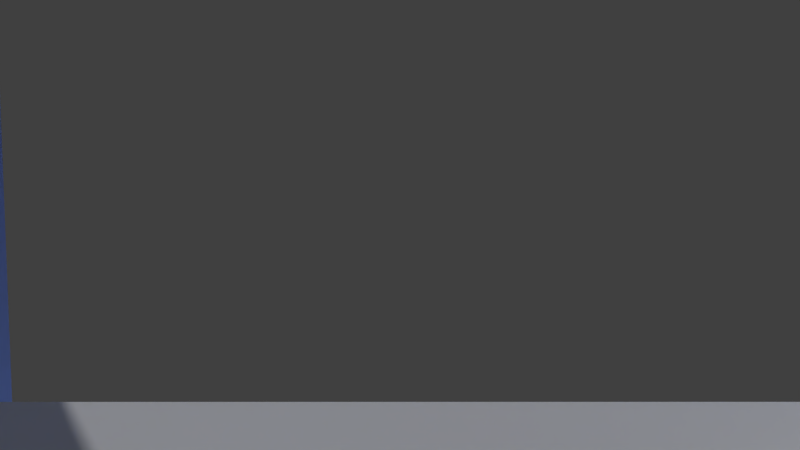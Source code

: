 # Source: testship2.blend  (saved by Blender 2.70.0; exported with 4.5.12 LTS)
import bpy
from mathutils import Matrix  # noqa: F401  (used for matrix-valued properties, if any)

bpy.ops.wm.read_factory_settings(use_empty=True)
scene = bpy.context.scene
scene.name = 'Scene'

# ---- collections
col_collection_1 = bpy.data.collections.new('Collection 1'); scene.collection.children.link(col_collection_1)

# ---- materials (node trees are filled in below, after node groups)
mat_sometimes_red = bpy.data.materials.new('sometimes red')
mat_sometimes_red.alpha_threshold = 0.0
mat_sometimes_red.use_transparent_shadow = False
mat_sometimes_red.diffuse_color = (0.4869, 0.0247, 0.006097, 1.0)
mat_sometimes_red.roughness = 0.5
mat_sometimes_red.line_color = (0.0, 0.0, 0.0, 1.0)
mat_outstanding_yellow = bpy.data.materials.new('outstanding Yellow')
mat_outstanding_yellow.alpha_threshold = 0.0
mat_outstanding_yellow.use_transparent_shadow = False
mat_outstanding_yellow.diffuse_color = (0.7106, 0.6259, 0.03947, 1.0)
mat_outstanding_yellow.roughness = 0.5
mat_outstanding_yellow.line_color = (0.0, 0.0, 0.0, 1.0)
mat_barblue = bpy.data.materials.new('barblue')
mat_barblue.alpha_threshold = 0.0
mat_barblue.use_transparent_shadow = False
mat_barblue.diffuse_color = (0.2869, 0.4008, 0.8, 1.0)
mat_barblue.roughness = 0.5
mat_barblue.line_color = (0.0, 0.0, 0.0, 1.0)
mat_orangec = bpy.data.materials.new('orangeC')
mat_orangec.alpha_threshold = 0.0
mat_orangec.use_transparent_shadow = False
mat_orangec.diffuse_color = (0.8, 0.2868, 0.1011, 1.0)
mat_orangec.roughness = 0.5
mat_orangec.line_color = (0.0, 0.0, 0.0, 1.0)
mat_material_003 = bpy.data.materials.new('Material.003')
mat_material_003.alpha_threshold = 0.0
mat_material_003.use_transparent_shadow = False
mat_material_003.diffuse_color = (0.8, 0.7351, 0.4829, 1.0)
mat_material_003.roughness = 0.5
mat_material_003.line_color = (0.0, 0.0, 0.0, 0.3719)
mat_seat_brown = bpy.data.materials.new('seat brown')
mat_seat_brown.alpha_threshold = 0.0
mat_seat_brown.use_transparent_shadow = False
mat_seat_brown.diffuse_color = (0.1845, 0.08039, 0.03745, 1.0)
mat_seat_brown.roughness = 0.5
mat_seat_brown.line_color = (0.0, 0.0, 0.0, 1.0)

# ---- material node trees

# ---- world
world_world = bpy.data.worlds.new('World'); scene.world = world_world
world_world.color = (0.05088, 0.05088, 0.05088)
world_world.use_sun_shadow = False
world_world.sun_shadow_jitter_overblur = 0.0
world_world.cycles.sampling_method = 'MANUAL'
world_world.cycles.sample_map_resolution = 256

# ---- cameras
cam_camera = bpy.data.cameras.new('Camera')
cam_camera.clip_end = 100.0
cam_camera.lens = 35.0
cam_camera.sensor_width = 32.0
cam_camera.sensor_height = 18.0
cam_camera.dof.focus_distance = 0.0
cam_camera.dof.aperture_fstop = 128.0

# ---- meshes
me_cube_045 = bpy.data.meshes.new('Cube.045')
me_cube_045.from_pydata([(0.88, -1.5, 0.1), (0.88, 1.5, 0.1), (-0.87, -1.5, 0.1), (-0.87, 1.5, 0.1), (0.88, -1.5, -0.1), (0.88, 1.5, -0.1), (-0.87, -1.5, -0.1), (-0.87, 1.5, -0.1), (0.88, 2.553e-07, 0.1), (-0.87, -3.149e-07, 0.1), (0.88, 3.181e-07, -0.1), (-0.87, -2.521e-07, -0.1)], [], [(9, 3, 7, 11), (11, 7, 5, 10), (3, 1, 5, 7), (0, 2, 6, 4), (8, 0, 4, 10), (2, 9, 11, 6), (6, 11, 10, 4), (1, 8, 10, 5), (8, 9, 2, 0), (3, 9, 8, 1)])
me_cube_045.materials.append(mat_sometimes_red)
me_cube_045.use_remesh_preserve_volume = False
me_cube_045.use_remesh_preserve_attributes = False
me_cube_045.use_mirror_vertex_groups = False
me_cube_045.update()
me_cube_043 = bpy.data.meshes.new('Cube.043')
me_cube_043.from_pydata([(-1.75, -1.75, -0.25), (-1.75, 1.75, -0.25), (1.75, 1.75, -0.25), (1.75, -1.75, -0.25), (-1.75, -1.75, 0.25), (-1.75, 1.75, 0.25), (1.75, 1.75, 0.25), (1.75, -1.75, 0.25), (-1.75, -1.5, 0.25), (-1.75, -1.5, -0.25), (1.75, -1.5, 0.25), (1.75, -1.5, -0.25), (-1.75, 1.5, 0.25), (1.75, 1.5, -0.25), (-1.75, 1.5, -0.25), (1.75, 1.5, 0.25), (0.25, 1.75, 0.25), (0.25, 1.75, -0.25), (0.25, -1.75, 0.25), (0.25, -1.75, -0.25), (0.25, -1.5, -0.25), (0.25, -1.5, 0.25), (0.25, 1.5, -0.25), (0.25, 1.5, 0.25), (-1.5, 1.75, -0.25), (-1.5, -1.75, 0.25), (-1.5, -1.5, 0.25), (-1.5, 1.5, 0.25), (-1.5, 1.75, 0.25), (-1.5, -1.75, -0.25), (-1.5, -1.5, -0.25), (-1.5, 1.5, -0.25), (0.5, 1.75, 0.25), (0.5, -1.75, -0.25), (0.5, -1.5, -0.25), (0.5, 1.5, -0.25), (0.5, 1.75, -0.25), (0.5, -1.75, 0.25), (0.5, -1.5, 0.25), (0.5, 1.5, 0.25), (1.5, 1.75, 0.25), (1.5, -1.75, -0.25), (1.5, -1.5, -0.25), (1.5, 1.5, -0.25), (1.5, 1.75, -0.25), (1.5, -1.75, 0.25), (1.5, -1.5, 0.25), (1.5, 1.5, 0.25), (-1.75, -5.96e-07, 0.25), (1.75, 5.96e-07, -0.25), (-1.75, -4.768e-07, -0.25), (1.75, 4.768e-07, 0.25), (0.25, 1.192e-07, -0.25), (0.25, 1.192e-07, 0.25), (-1.5, -5.96e-07, 0.25), (-1.5, -3.576e-07, -0.25), (0.5, 2.384e-07, -0.25), (0.5, 1.192e-07, 0.25), (1.5, 5.96e-07, -0.25), (1.5, 3.576e-07, 0.25)], [], [(12, 5, 1, 14), (40, 6, 2, 44), (10, 7, 3, 11), (25, 4, 0, 29), (43, 44, 2, 13), (27, 28, 5, 12), (4, 8, 9, 0), (51, 10, 11, 49), (41, 42, 11, 3), (25, 26, 8, 4), (48, 12, 14, 50), (58, 43, 13, 49), (54, 27, 12, 48), (6, 15, 13, 2), (28, 16, 17, 24), (37, 18, 19, 33), (31, 24, 17, 22), (39, 32, 16, 23), (29, 30, 20, 19), (37, 38, 21, 18), (57, 39, 23, 53), (18, 25, 29, 19), (23, 16, 28, 27), (18, 21, 26, 25), (55, 54, 26, 30), (5, 28, 24, 1), (14, 1, 24, 31), (0, 9, 30, 29), (50, 14, 31, 55), (16, 32, 36, 17), (22, 17, 36, 35), (19, 20, 34, 33), (52, 22, 35, 56), (45, 37, 33, 41), (47, 40, 32, 39), (45, 46, 38, 37), (59, 47, 39, 57), (32, 40, 44, 36), (35, 36, 44, 43), (33, 34, 42, 41), (56, 35, 43, 58), (7, 45, 41, 3), (15, 6, 40, 47), (7, 10, 46, 45), (51, 15, 47, 59), (15, 51, 49, 13), (8, 48, 50, 9), (42, 58, 49, 11), (26, 54, 48, 8), (38, 57, 53, 21), (54, 55, 31, 27), (9, 50, 55, 30), (20, 52, 56, 34), (46, 59, 57, 38), (34, 56, 58, 42), (10, 51, 59, 46), (30, 26, 21, 20), (53, 52, 20, 21), (52, 53, 23, 22), (27, 31, 22, 23)])
me_cube_043.materials.append(mat_outstanding_yellow)
me_cube_043.use_remesh_preserve_volume = False
me_cube_043.use_remesh_preserve_attributes = False
me_cube_043.use_mirror_vertex_groups = False
me_cube_043.update()
me_cube_042 = bpy.data.meshes.new('Cube.042')
me_cube_042.from_pydata([(-0.25, -1.25, -0.5), (-0.25, 1.25, -0.5), (0.25, 1.25, -0.5), (0.25, -1.25, -0.5), (-0.25, -1.25, 0.5), (-0.25, 1.25, 0.5), (0.25, 1.25, 0.5), (0.25, -1.25, 0.5), (-0.25, -1.0, 0.5), (-0.25, -1.0, -0.5), (0.25, -1.0, 0.5), (0.25, -1.0, -0.5), (-0.25, 1.0, 0.5), (0.25, 1.0, -0.5), (-0.25, 1.0, -0.5), (0.25, 1.0, 0.5), (-0.2, 1.5, -0.4), (0.2, 1.5, -0.4), (-0.2, 1.5, 0.4), (0.2, 1.5, 0.4), (0.0, 1.25, 0.5), (0.0, 1.25, -0.5), (0.0, -1.25, 0.5), (0.0, -1.25, -0.5), (0.0, -1.0, -0.5), (0.0, -1.0, 0.5), (0.0, 1.0, -0.5), (0.0, 1.0, 0.5), (0.0, 1.5, 0.4), (0.0, 1.5, -0.4)], [], [(12, 5, 1, 14), (21, 1, 16, 29), (10, 7, 3, 11), (22, 4, 0, 23), (26, 21, 2, 13), (27, 20, 5, 12), (4, 8, 9, 0), (15, 10, 11, 13), (23, 24, 11, 3), (22, 25, 8, 4), (8, 12, 14, 9), (24, 26, 13, 11), (25, 27, 12, 8), (6, 15, 13, 2), (28, 19, 17, 29), (6, 2, 17, 19), (20, 6, 19, 28), (1, 5, 18, 16), (2, 21, 29, 17), (7, 22, 23, 3), (14, 1, 21, 26), (15, 6, 20, 27), (0, 9, 24, 23), (7, 10, 25, 22), (9, 14, 26, 24), (10, 15, 27, 25), (18, 28, 29, 16), (5, 20, 28, 18)])
me_cube_042.use_remesh_preserve_volume = False
me_cube_042.use_remesh_preserve_attributes = False
me_cube_042.use_mirror_vertex_groups = False
me_cube_042.update()
me_cube_041 = bpy.data.meshes.new('Cube.041')
me_cube_041.from_pydata([(-0.25, -1.25, -0.5), (-0.25, 1.25, -0.5), (0.25, 1.25, -0.5), (0.25, -1.25, -0.5), (-0.25, -1.25, 0.5), (-0.25, 1.25, 0.5), (0.25, 1.25, 0.5), (0.25, -1.25, 0.5), (-0.25, -1.0, 0.5), (-0.25, -1.0, -0.5), (0.25, -1.0, 0.5), (0.25, -1.0, -0.5), (-0.25, 1.0, 0.5), (0.25, 1.0, -0.5), (-0.25, 1.0, -0.5), (0.25, 1.0, 0.5), (-0.2, 1.5, -0.4), (0.2, 1.5, -0.4), (-0.2, 1.5, 0.4), (0.2, 1.5, 0.4), (0.0, 1.25, 0.5), (0.0, 1.25, -0.5), (0.0, -1.25, 0.5), (0.0, -1.25, -0.5), (0.0, -1.0, -0.5), (0.0, -1.0, 0.5), (0.0, 1.0, -0.5), (0.0, 1.0, 0.5), (0.0, 1.5, 0.4), (0.0, 1.5, -0.4)], [], [(12, 5, 1, 14), (21, 1, 16, 29), (10, 7, 3, 11), (22, 4, 0, 23), (26, 21, 2, 13), (27, 20, 5, 12), (4, 8, 9, 0), (15, 10, 11, 13), (23, 24, 11, 3), (22, 25, 8, 4), (8, 12, 14, 9), (24, 26, 13, 11), (25, 27, 12, 8), (6, 15, 13, 2), (28, 19, 17, 29), (6, 2, 17, 19), (20, 6, 19, 28), (1, 5, 18, 16), (2, 21, 29, 17), (7, 22, 23, 3), (14, 1, 21, 26), (15, 6, 20, 27), (0, 9, 24, 23), (7, 10, 25, 22), (9, 14, 26, 24), (10, 15, 27, 25), (18, 28, 29, 16), (5, 20, 28, 18)])
me_cube_041.use_remesh_preserve_volume = False
me_cube_041.use_remesh_preserve_attributes = False
me_cube_041.use_mirror_vertex_groups = False
me_cube_041.update()
me_cube_005 = bpy.data.meshes.new('Cube.005')
me_cube_005.from_pydata([(-1.75, -1.75, -0.25), (-1.75, 1.75, -0.25), (1.75, 1.75, -0.25), (1.75, -1.75, -0.25), (-1.75, -1.75, 0.25), (-1.75, 1.75, 0.25), (1.75, 1.75, 0.25), (1.75, -1.75, 0.25), (-1.75, -1.75, 1.49e-08), (-1.75, -1.25, 0.25), (-1.75, 1.75, 7.451e-08), (-1.75, -1.25, -0.25), (1.25, 1.75, 0.25), (1.75, 1.75, -1.49e-07), (1.25, 1.75, -0.25), (1.75, -1.25, 0.25), (1.75, -1.75, -6.184e-07), (1.75, -1.25, -0.25), (1.25, -1.75, 0.25), (1.25, -1.75, -0.25), (-1.75, -1.25, -1.232e-07), (1.25, 1.75, 4.47e-08), (1.75, -1.25, -5.513e-07), (1.25, -1.75, -5.215e-07), (1.25, -1.25, -0.25), (1.25, -1.25, 0.25), (-1.75, -1.75, 0.2), (-1.75, 1.5, 0.25), (-1.75, 1.75, -0.2), (-1.75, -1.5, -0.25), (1.5, 1.75, 0.25), (1.75, 1.75, -0.2), (-1.5, 1.75, -0.25), (1.75, -1.5, 0.25), (1.75, -1.75, -0.2), (1.75, 1.5, -0.25), (-1.5, -1.75, 0.25), (1.5, -1.75, -0.25), (-1.75, -1.75, -0.2), (-1.75, -1.5, 0.25), (-1.75, 1.75, 0.2), (-1.75, 1.5, -0.25), (-1.5, 1.75, 0.25), (1.75, 1.75, 0.2), (1.5, 1.75, -0.25), (1.75, 1.5, 0.25), (1.75, -1.75, 0.2), (1.75, -1.5, -0.25), (1.5, -1.75, 0.25), (-1.5, -1.75, -0.25), (-1.75, -1.25, -0.2), (-1.75, -1.25, 0.2), (-1.75, -1.5, 1.392e-07), (-1.75, 1.5, 5.423e-07), (1.25, 1.75, -0.2), (1.25, 1.75, 0.2), (-1.5, 1.75, 5.811e-07), (1.5, 1.75, -1.006e-07), (1.75, -1.25, -0.2), (1.75, -1.25, 0.2), (1.75, 1.5, -1.825e-07), (1.75, -1.5, -5.849e-07), (1.25, -1.75, -0.2), (1.25, -1.75, 0.2), (1.5, -1.75, -5.7e-07), (-1.5, -1.75, 1.49e-08), (1.5, -1.25, -0.25), (-1.5, -1.25, -0.25), (1.25, -1.5, -0.25), (1.25, 1.5, -0.25), (-1.5, -1.25, 0.25), (1.5, -1.25, 0.25), (1.25, -1.5, 0.25), (1.25, 1.5, 0.25), (-1.75, 1.5, -0.2), (1.5, 1.75, -0.2), (1.75, -1.5, -0.2), (-1.5, -1.75, -0.2), (1.5, 1.5, -0.25), (-1.5, 1.5, 0.25), (-1.75, -1.5, -0.2), (-1.75, -1.5, 0.2), (-1.75, 1.5, 0.2), (-1.5, 1.75, -0.2), (-1.5, 1.75, 0.2), (1.5, 1.75, 0.2), (1.75, 1.5, -0.2), (1.75, 1.5, 0.2), (1.75, -1.5, 0.2), (1.5, -1.75, -0.2), (1.5, -1.75, 0.2), (-1.5, -1.75, 0.2), (1.5, -1.5, -0.25), (-1.5, -1.5, -0.25), (-1.5, 1.5, -0.25), (-1.5, -1.5, 0.25), (1.5, -1.5, 0.25), (1.5, 1.5, 0.25), (-1.75, 1.25, 5.087e-07), (1.25, 1.25, -0.25), (1.25, 1.25, 0.25), (-1.75, 1.25, 0.25), (1.75, 1.25, -0.25), (-1.75, 1.25, -0.25), (1.75, 1.25, 0.25), (1.75, 1.25, -2.161e-07), (-1.75, 1.25, -0.2), (1.5, 1.25, -0.25), (-1.5, 1.25, 0.25), (-1.75, 1.25, 0.2), (1.75, 1.25, -0.2), (1.75, 1.25, 0.2), (-1.5, 1.25, -0.25), (1.5, 1.25, 0.25), (-1.25, -1.75, -3.353e-08), (-1.25, 1.75, -0.25), (-1.25, -1.75, 0.25), (-1.25, 1.75, 0.25), (-1.25, -1.75, -0.25), (-1.25, 1.75, 5.327e-07), (-1.25, -1.25, -0.25), (-1.25, -1.25, 0.25), (-1.25, -1.75, -0.2), (-1.25, 1.5, 0.25), (-1.25, 1.75, -0.2), (-1.25, 1.75, 0.2), (-1.25, -1.75, 0.2), (-1.25, -1.5, -0.25), (-1.25, 1.5, -0.25), (-1.25, -1.5, 0.25), (-1.25, 1.25, 0.25), (-1.25, 1.25, -0.25), (1.25, -1.25, -4.47e-07), (-1.5, -1.25, 1.043e-07), (1.5, -1.25, -4.917e-07), (1.25, -1.5, -4.619e-07), (1.25, 1.5, -1.49e-08), (-1.5, 1.5, 4.917e-07), (-1.5, -1.5, 7.451e-08), (1.5, -1.5, -5.066e-07), (1.5, 1.5, -1.043e-07), (1.25, 1.25, -7.451e-08), (-1.5, 1.25, 4.619e-07), (1.5, 1.25, -1.341e-07), (-1.25, -1.25, 4.47e-08), (-1.25, 1.5, 4.321e-07), (-1.25, -1.5, 1.49e-08), (-1.25, 1.25, 4.023e-07)], [], [(74, 28, 1, 41), (75, 31, 2, 44), (76, 34, 3, 47), (77, 38, 0, 49), (78, 44, 2, 35), (79, 42, 5, 27), (80, 50, 11, 29), (81, 51, 20, 52), (82, 40, 10, 53), (124, 54, 14, 115), (125, 55, 21, 119), (85, 43, 13, 57), (110, 58, 17, 102), (111, 59, 22, 105), (88, 46, 16, 61), (89, 62, 19, 37), (90, 63, 23, 64), (91, 26, 8, 65), (92, 66, 17, 47), (127, 120, 24, 68), (128, 115, 14, 69), (95, 70, 9, 39), (71, 113, 143, 134), (97, 30, 12, 73), (106, 74, 41, 103), (98, 53, 74, 106), (53, 10, 28, 74), (54, 75, 44, 14), (21, 57, 75, 54), (57, 13, 31, 75), (58, 76, 47, 17), (22, 61, 76, 58), (61, 16, 34, 76), (122, 77, 49, 118), (114, 65, 77, 122), (65, 8, 38, 77), (107, 78, 35, 102), (99, 69, 78, 107), (69, 14, 44, 78), (108, 79, 27, 101), (100, 25, 132, 141), (123, 117, 42, 79), (38, 80, 29, 0), (8, 52, 80, 38), (52, 20, 50, 80), (26, 81, 52, 8), (4, 39, 81, 26), (39, 9, 51, 81), (109, 82, 53, 98), (101, 27, 82, 109), (27, 5, 40, 82), (28, 83, 32, 1), (10, 56, 83, 28), (119, 21, 54, 124), (40, 84, 56, 10), (5, 42, 84, 40), (117, 12, 55, 125), (55, 85, 57, 21), (12, 30, 85, 55), (30, 6, 43, 85), (31, 86, 35, 2), (13, 60, 86, 31), (105, 22, 58, 110), (43, 87, 60, 13), (6, 45, 87, 43), (104, 15, 59, 111), (59, 88, 61, 22), (15, 33, 88, 59), (33, 7, 46, 88), (34, 89, 37, 3), (16, 64, 89, 34), (64, 23, 62, 89), (46, 90, 64, 16), (7, 48, 90, 46), (48, 18, 63, 90), (126, 91, 65, 114), (116, 36, 91, 126), (36, 4, 26, 91), (37, 92, 47, 3), (19, 68, 92, 37), (68, 24, 66, 92), (118, 127, 68, 19), (0, 29, 93, 49), (29, 11, 67, 93), (131, 128, 69, 99), (103, 41, 94, 112), (41, 1, 32, 94), (36, 95, 39, 4), (116, 129, 95, 36), (121, 130, 147, 144), (48, 96, 72, 18), (7, 33, 96, 48), (33, 15, 71, 96), (129, 72, 135, 146), (104, 45, 97, 113), (45, 6, 30, 97), (86, 110, 102, 35), (87, 111, 105, 60), (50, 106, 103, 11), (20, 98, 106, 50), (66, 107, 102, 17), (24, 99, 107, 66), (70, 108, 101, 9), (70, 95, 138, 133), (51, 109, 98, 20), (9, 101, 109, 51), (60, 105, 110, 86), (45, 104, 111, 87), (120, 131, 99, 24), (11, 103, 112, 67), (73, 123, 145, 136), (15, 104, 113, 71), (83, 124, 115, 32), (84, 125, 119, 56), (93, 67, 120, 127), (94, 32, 115, 128), (62, 122, 118, 19), (23, 114, 122, 62), (130, 100, 141, 147), (73, 12, 117, 123), (56, 119, 124, 83), (42, 117, 125, 84), (63, 126, 114, 23), (18, 116, 126, 63), (49, 93, 127, 118), (112, 94, 128, 131), (18, 72, 129, 116), (113, 97, 140, 143), (25, 100, 130, 121), (67, 112, 131, 120), (139, 134, 132, 135), (147, 145, 137, 142), (146, 144, 133, 138), (143, 140, 136, 141), (144, 147, 142, 133), (134, 143, 141, 132), (141, 136, 145, 147), (135, 132, 144, 146), (97, 73, 136, 140), (108, 70, 133, 142), (72, 96, 139, 135), (95, 129, 146, 138), (25, 121, 144, 132), (79, 108, 142, 137), (123, 79, 137, 145), (96, 71, 134, 139)])
me_cube_005.use_remesh_preserve_volume = False
me_cube_005.use_remesh_preserve_attributes = False
me_cube_005.use_mirror_vertex_groups = False
me_cube_005.update()
me_cube_002 = bpy.data.meshes.new('Cube.002')
me_cube_002.from_pydata([(-1.75, -1.75, -0.25), (-1.75, 1.75, -0.25), (1.75, 1.75, -0.25), (1.75, -1.75, -0.25), (-1.75, -1.75, 0.25), (-1.75, 1.75, 0.25), (1.75, 1.75, 0.25), (1.75, -1.75, 0.25)], [], [(4, 5, 1, 0), (5, 6, 2, 1), (6, 7, 3, 2), (7, 4, 0, 3), (0, 1, 2, 3), (7, 6, 5, 4)])
me_cube_002.materials.append(mat_outstanding_yellow)
me_cube_002.use_remesh_preserve_volume = False
me_cube_002.use_remesh_preserve_attributes = False
me_cube_002.use_mirror_vertex_groups = False
me_cube_002.update()
me_cube_001 = bpy.data.meshes.new('Cube.001')
me_cube_001.from_pydata([(-1.75, -1.75, -0.25), (-1.75, 1.75, -0.25), (1.75, 1.75, -0.25), (1.75, -1.75, -0.25), (-1.75, -1.75, 0.25), (-1.75, 1.75, 0.25), (1.75, 1.75, 0.25), (1.75, -1.75, 0.25)], [], [(4, 5, 1, 0), (5, 6, 2, 1), (6, 7, 3, 2), (7, 4, 0, 3), (0, 1, 2, 3), (7, 6, 5, 4)])
me_cube_001.materials.append(mat_outstanding_yellow)
me_cube_001.use_remesh_preserve_volume = False
me_cube_001.use_remesh_preserve_attributes = False
me_cube_001.use_mirror_vertex_groups = False
me_cube_001.update()
me_cube_000 = bpy.data.meshes.new('Cube.000')
me_cube_000.from_pydata([(-1.75, -1.75, -0.25), (-1.75, 1.75, -0.25), (1.75, 1.75, -0.25), (1.75, -1.75, -0.25), (-1.75, -1.75, 0.25), (-1.75, 1.75, 0.25), (1.75, 1.75, 0.25), (1.75, -1.75, 0.25)], [], [(4, 5, 1, 0), (5, 6, 2, 1), (6, 7, 3, 2), (7, 4, 0, 3), (0, 1, 2, 3), (7, 6, 5, 4)])
me_cube_000.use_remesh_preserve_volume = False
me_cube_000.use_remesh_preserve_attributes = False
me_cube_000.use_mirror_vertex_groups = False
me_cube_000.update()
me_cube_025 = bpy.data.meshes.new('Cube.025')
me_cube_025.from_pydata([(-0.5, -0.25, -0.5), (-0.5, 0.25, -0.5), (0.5, 0.25, -0.5), (0.5, -0.25, -0.5), (-0.5, -0.25, 0.5), (-0.5, 0.25, 0.5), (0.5, 0.25, 0.2), (0.5, -0.25, 0.5), (-0.5, -0.25, 0.0), (-0.5, 0.0, 0.5), (-0.5, 0.25, -0.15), (-0.5, 0.0, -0.5), (0.0, 0.25, 0.2), (0.5, 0.25, -0.15), (0.0, 0.25, -0.5), (0.5, 0.0, 0.35), (0.5, -0.25, 0.0), (0.5, 0.0, -0.5), (0.0, -0.25, 0.5), (0.0, -0.25, -0.5), (-0.5, 0.0, -0.075), (0.0, 0.25, -0.15), (0.5, 0.0, -0.075), (0.0, -0.25, 0.0), (0.0, 0.0, -0.5), (0.0, 0.0, 0.35), (-0.5, 0.75, -0.5), (-0.5, 0.75, 0.5), (-0.5, 0.75, -0.15), (0.0, 0.75, 0.2), (0.0, 0.75, -0.5), (0.0, 0.75, -0.15), (-0.25, 0.25, -0.5), (-0.25, -0.25, 0.5), (-0.25, 0.25, 0.35), (-0.25, -0.25, -0.5), (-0.25, -0.25, 0.0), (-0.25, 0.0, -0.5), (-0.25, 0.0, 0.35), (-0.25, 0.75, -0.5), (-0.25, 0.75, 0.35), (-0.25, 0.75, -0.15)], [], [(20, 10, 1, 11), (21, 13, 2, 14), (22, 16, 3, 17), (36, 8, 0, 35), (24, 14, 2, 17), (38, 34, 5, 9), (8, 20, 11, 0), (4, 9, 20, 8), (9, 5, 10, 20), (21, 14, 30, 31), (12, 21, 31, 29), (12, 6, 13, 21), (13, 22, 17, 2), (6, 15, 22, 13), (15, 7, 16, 22), (16, 23, 19, 3), (7, 18, 23, 16), (33, 4, 8, 36), (19, 24, 17, 3), (35, 37, 24, 19), (37, 32, 14, 24), (38, 9, 4), (7, 15, 25, 18), (15, 6, 12, 25), (41, 31, 30, 39), (40, 29, 31, 41), (34, 12, 29, 40), (10, 5, 27, 28), (32, 1, 26, 39), (1, 10, 28, 26), (23, 36, 35, 19), (12, 34, 38), (18, 33, 36, 23), (0, 11, 37, 35), (11, 1, 32, 37), (18, 25, 38, 33), (28, 41, 39, 26), (27, 40, 41, 28), (5, 34, 40, 27), (14, 32, 39, 30), (25, 12, 38), (33, 38, 4)])
me_cube_025.use_remesh_preserve_volume = False
me_cube_025.use_remesh_preserve_attributes = False
me_cube_025.use_mirror_vertex_groups = False
me_cube_025.update()
me_cube_023 = bpy.data.meshes.new('Cube.023')
me_cube_023.from_pydata([(-0.5, -0.25, -0.5), (-0.5, 0.25, -0.5), (0.5, 0.25, -0.5), (0.5, -0.25, -0.5), (-0.5, -0.25, 0.5), (-0.5, 0.25, 0.5), (0.5, 0.25, 0.2), (0.5, -0.25, 0.5), (-0.5, -0.25, 0.0), (-0.5, 0.0, 0.5), (-0.5, 0.25, -0.15), (-0.5, 0.0, -0.5), (0.0, 0.25, 0.2), (0.5, 0.25, -0.15), (0.0, 0.25, -0.5), (0.5, 0.0, 0.35), (0.5, -0.25, 0.0), (0.5, 0.0, -0.5), (0.0, -0.25, 0.5), (0.0, -0.25, -0.5), (-0.5, 0.0, -0.075), (0.0, 0.25, -0.15), (0.5, 0.0, -0.075), (0.0, -0.25, 0.0), (0.0, 0.0, -0.5), (0.0, 0.0, 0.35), (-0.5, 0.75, -0.5), (-0.5, 0.75, 0.5), (-0.5, 0.75, -0.15), (0.0, 0.75, 0.2), (0.0, 0.75, -0.5), (0.0, 0.75, -0.15), (-0.25, 0.25, -0.5), (-0.25, -0.25, 0.5), (-0.25, 0.25, 0.35), (-0.25, -0.25, -0.5), (-0.25, -0.25, 0.0), (-0.25, 0.0, -0.5), (-0.25, 0.0, 0.35), (-0.25, 0.75, -0.5), (-0.25, 0.75, 0.35), (-0.25, 0.75, -0.15)], [], [(20, 10, 1, 11), (21, 13, 2, 14), (22, 16, 3, 17), (36, 8, 0, 35), (24, 14, 2, 17), (38, 34, 5, 9), (8, 20, 11, 0), (4, 9, 20, 8), (9, 5, 10, 20), (21, 14, 30, 31), (12, 21, 31, 29), (12, 6, 13, 21), (13, 22, 17, 2), (6, 15, 22, 13), (15, 7, 16, 22), (16, 23, 19, 3), (7, 18, 23, 16), (33, 4, 8, 36), (19, 24, 17, 3), (35, 37, 24, 19), (37, 32, 14, 24), (38, 9, 4), (7, 15, 25, 18), (15, 6, 12, 25), (41, 31, 30, 39), (40, 29, 31, 41), (34, 12, 29, 40), (10, 5, 27, 28), (32, 1, 26, 39), (1, 10, 28, 26), (23, 36, 35, 19), (12, 34, 38), (18, 33, 36, 23), (0, 11, 37, 35), (11, 1, 32, 37), (18, 25, 38, 33), (28, 41, 39, 26), (27, 40, 41, 28), (5, 34, 40, 27), (14, 32, 39, 30), (25, 12, 38), (33, 38, 4)])
me_cube_023.use_remesh_preserve_volume = False
me_cube_023.use_remesh_preserve_attributes = False
me_cube_023.use_mirror_vertex_groups = False
me_cube_023.update()
me_cube_022 = bpy.data.meshes.new('Cube.022')
me_cube_022.from_pydata([(-0.25, -1.5, -0.25), (-0.25, 1.5, -0.25), (0.25, 1.5, -0.25), (0.25, -1.5, -0.25), (-0.25, -1.5, 0.25), (-0.25, 1.5, 0.25), (0.25, 1.5, 0.25), (0.25, -1.5, 0.25)], [], [(4, 5, 1, 0), (5, 6, 2, 1), (6, 7, 3, 2), (7, 4, 0, 3), (0, 1, 2, 3), (7, 6, 5, 4)])
me_cube_022.materials.append(mat_barblue)
me_cube_022.use_remesh_preserve_volume = False
me_cube_022.use_remesh_preserve_attributes = False
me_cube_022.use_mirror_vertex_groups = False
me_cube_022.update()
me_cube_021 = bpy.data.meshes.new('Cube.021')
me_cube_021.from_pydata([(-0.25, -1.5, -0.25), (-0.25, 1.5, -0.25), (0.25, 1.5, -0.25), (0.25, -1.5, -0.25), (-0.25, -1.5, 0.25), (-0.25, 1.5, 0.25), (0.25, 1.5, 0.25), (0.25, -1.5, 0.25)], [], [(4, 5, 1, 0), (5, 6, 2, 1), (6, 7, 3, 2), (7, 4, 0, 3), (0, 1, 2, 3), (7, 6, 5, 4)])
me_cube_021.materials.append(mat_barblue)
me_cube_021.use_remesh_preserve_volume = False
me_cube_021.use_remesh_preserve_attributes = False
me_cube_021.use_mirror_vertex_groups = False
me_cube_021.update()
me_cube_020 = bpy.data.meshes.new('Cube.020')
me_cube_020.from_pydata([(-0.25, -1.5, -0.25), (-0.25, 1.5, -0.25), (0.25, 1.5, -0.25), (0.25, -1.5, -0.25), (-0.25, -1.5, 0.25), (-0.25, 1.5, 0.25), (0.25, 1.5, 0.25), (0.25, -1.5, 0.25)], [], [(4, 5, 1, 0), (5, 6, 2, 1), (6, 7, 3, 2), (7, 4, 0, 3), (0, 1, 2, 3), (7, 6, 5, 4)])
me_cube_020.materials.append(mat_barblue)
me_cube_020.use_remesh_preserve_volume = False
me_cube_020.use_remesh_preserve_attributes = False
me_cube_020.use_mirror_vertex_groups = False
me_cube_020.update()
me_cube_019 = bpy.data.meshes.new('Cube.019')
me_cube_019.from_pydata([(-0.25, -1.5, -0.25), (-0.25, 1.5, -0.25), (0.25, 1.5, -0.25), (0.25, -1.5, -0.25), (-0.25, -1.5, 0.25), (-0.25, 1.5, 0.25), (0.25, 1.5, 0.25), (0.25, -1.5, 0.25)], [], [(4, 5, 1, 0), (5, 6, 2, 1), (6, 7, 3, 2), (7, 4, 0, 3), (0, 1, 2, 3), (7, 6, 5, 4)])
me_cube_019.materials.append(mat_barblue)
me_cube_019.use_remesh_preserve_volume = False
me_cube_019.use_remesh_preserve_attributes = False
me_cube_019.use_mirror_vertex_groups = False
me_cube_019.update()
me_cube_018 = bpy.data.meshes.new('Cube.018')
me_cube_018.from_pydata([(-0.25, -1.5, -0.25), (-0.25, 1.5, -0.25), (0.25, 1.5, -0.25), (0.25, -1.5, -0.25), (-0.25, -1.5, 0.25), (-0.25, 1.5, 0.25), (0.25, 1.5, 0.25), (0.25, -1.5, 0.25)], [], [(4, 5, 1, 0), (5, 6, 2, 1), (6, 7, 3, 2), (7, 4, 0, 3), (0, 1, 2, 3), (7, 6, 5, 4)])
me_cube_018.materials.append(mat_barblue)
me_cube_018.use_remesh_preserve_volume = False
me_cube_018.use_remesh_preserve_attributes = False
me_cube_018.use_mirror_vertex_groups = False
me_cube_018.update()
me_cube_017 = bpy.data.meshes.new('Cube.017')
me_cube_017.from_pydata([(0.25, 0.25, -0.25), (0.25, -0.25, -0.25), (-0.25, -0.25, -0.25), (-0.25, 0.25, -0.25), (0.25, 0.25, 0.25), (0.25, -0.25, 0.25), (-0.25, -0.25, 0.25), (-0.25, 0.25, 0.25)], [], [(0, 1, 2, 3), (4, 7, 6, 5), (0, 4, 5, 1), (1, 5, 6, 2), (2, 6, 7, 3), (4, 0, 3, 7)])
me_cube_017.materials.append(mat_orangec)
me_cube_017.use_remesh_preserve_volume = False
me_cube_017.use_remesh_preserve_attributes = False
me_cube_017.use_mirror_vertex_groups = False
me_cube_017.update()
me_cube_016 = bpy.data.meshes.new('Cube.016')
me_cube_016.from_pydata([(0.25, 0.25, -0.25), (0.25, -0.25, -0.25), (-0.25, -0.25, -0.25), (-0.25, 0.25, -0.25), (0.25, 0.25, 0.25), (0.25, -0.25, 0.25), (-0.25, -0.25, 0.25), (-0.25, 0.25, 0.25)], [], [(0, 1, 2, 3), (4, 7, 6, 5), (0, 4, 5, 1), (1, 5, 6, 2), (2, 6, 7, 3), (4, 0, 3, 7)])
me_cube_016.materials.append(mat_orangec)
me_cube_016.use_remesh_preserve_volume = False
me_cube_016.use_remesh_preserve_attributes = False
me_cube_016.use_mirror_vertex_groups = False
me_cube_016.update()
me_cube_314 = bpy.data.meshes.new('Cube.314')
me_cube_314.from_pydata([(-0.25, -1.5, -0.25), (-0.25, 1.5, -0.25), (0.25, 1.5, -0.25), (0.25, -1.5, -0.25), (-0.25, -1.5, 0.25), (-0.25, 1.5, 0.25), (0.25, 1.5, 0.25), (0.25, -1.5, 0.25)], [], [(4, 5, 1, 0), (5, 6, 2, 1), (6, 7, 3, 2), (7, 4, 0, 3), (0, 1, 2, 3), (7, 6, 5, 4)])
me_cube_314.materials.append(mat_barblue)
me_cube_314.use_remesh_preserve_volume = False
me_cube_314.use_remesh_preserve_attributes = False
me_cube_314.use_mirror_vertex_groups = False
me_cube_314.update()
me_cube_313 = bpy.data.meshes.new('Cube.313')
me_cube_313.from_pydata([(-0.25, -1.5, -0.25), (-0.25, 1.5, -0.25), (0.25, 1.5, -0.25), (0.25, -1.5, -0.25), (-0.25, -1.5, 0.25), (-0.25, 1.5, 0.25), (0.25, 1.5, 0.25), (0.25, -1.5, 0.25)], [], [(4, 5, 1, 0), (5, 6, 2, 1), (6, 7, 3, 2), (7, 4, 0, 3), (0, 1, 2, 3), (7, 6, 5, 4)])
me_cube_313.materials.append(mat_barblue)
me_cube_313.use_remesh_preserve_volume = False
me_cube_313.use_remesh_preserve_attributes = False
me_cube_313.use_mirror_vertex_groups = False
me_cube_313.update()
me_cube_312 = bpy.data.meshes.new('Cube.312')
me_cube_312.from_pydata([(-0.25, -1.5, -0.25), (-0.25, 1.5, -0.25), (0.25, 1.5, -0.25), (0.25, -1.5, -0.25), (-0.25, -1.5, 0.25), (-0.25, 1.5, 0.25), (0.25, 1.5, 0.25), (0.25, -1.5, 0.25)], [], [(4, 5, 1, 0), (5, 6, 2, 1), (6, 7, 3, 2), (7, 4, 0, 3), (0, 1, 2, 3), (7, 6, 5, 4)])
me_cube_312.materials.append(mat_barblue)
me_cube_312.use_remesh_preserve_volume = False
me_cube_312.use_remesh_preserve_attributes = False
me_cube_312.use_mirror_vertex_groups = False
me_cube_312.update()
me_cube_310 = bpy.data.meshes.new('Cube.310')
me_cube_310.from_pydata([(0.25, 0.25, -0.25), (0.25, -0.25, -0.25), (-0.25, -0.25, -0.25), (-0.25, 0.25, -0.25), (0.25, 0.25, 0.25), (0.25, -0.25, 0.25), (-0.25, -0.25, 0.25), (-0.25, 0.25, 0.25)], [], [(0, 1, 2, 3), (4, 7, 6, 5), (0, 4, 5, 1), (1, 5, 6, 2), (2, 6, 7, 3), (4, 0, 3, 7)])
me_cube_310.materials.append(mat_orangec)
me_cube_310.use_remesh_preserve_volume = False
me_cube_310.use_remesh_preserve_attributes = False
me_cube_310.use_mirror_vertex_groups = False
me_cube_310.update()
me_cube_309 = bpy.data.meshes.new('Cube.309')
me_cube_309.from_pydata([(0.25, 0.25, -0.25), (0.25, -0.25, -0.25), (-0.25, -0.25, -0.25), (-0.25, 0.25, -0.25), (0.25, 0.25, 0.25), (0.25, -0.25, 0.25), (-0.25, -0.25, 0.25), (-0.25, 0.25, 0.25)], [], [(0, 1, 2, 3), (4, 7, 6, 5), (0, 4, 5, 1), (1, 5, 6, 2), (2, 6, 7, 3), (4, 0, 3, 7)])
me_cube_309.materials.append(mat_orangec)
me_cube_309.use_remesh_preserve_volume = False
me_cube_309.use_remesh_preserve_attributes = False
me_cube_309.use_mirror_vertex_groups = False
me_cube_309.update()
me_cube_304 = bpy.data.meshes.new('Cube.304')
me_cube_304.from_pydata([(-1.5, -1.5, -0.25), (-1.5, 1.5, -0.25), (1.5, 1.5, -0.25), (1.5, -1.5, -0.25), (-1.5, -1.5, 0.25), (-1.5, 1.5, 0.25), (1.5, 1.5, 0.25), (1.5, -1.5, 0.25)], [], [(4, 5, 1, 0), (5, 6, 2, 1), (6, 7, 3, 2), (7, 4, 0, 3), (0, 1, 2, 3), (7, 6, 5, 4)])
me_cube_304.materials.append(mat_material_003)
me_cube_304.use_remesh_preserve_volume = False
me_cube_304.use_remesh_preserve_attributes = False
me_cube_304.use_mirror_vertex_groups = False
me_cube_304.update()
me_cube_302 = bpy.data.meshes.new('Cube.302')
me_cube_302.from_pydata([(0.25, 0.25, -0.25), (0.25, -0.25, -0.25), (-0.25, -0.25, -0.25), (-0.25, 0.25, -0.25), (0.25, 0.25, 0.25), (0.25, -0.25, 0.25), (-0.25, -0.25, 0.25), (-0.25, 0.25, 0.25)], [], [(0, 1, 2, 3), (4, 7, 6, 5), (0, 4, 5, 1), (1, 5, 6, 2), (2, 6, 7, 3), (4, 0, 3, 7)])
me_cube_302.materials.append(mat_orangec)
me_cube_302.use_remesh_preserve_volume = False
me_cube_302.use_remesh_preserve_attributes = False
me_cube_302.use_mirror_vertex_groups = False
me_cube_302.update()
me_cube_301 = bpy.data.meshes.new('Cube.301')
me_cube_301.from_pydata([(-1.5, -1.5, -0.25), (-1.5, 1.5, -0.25), (1.5, 1.5, -0.25), (1.5, -1.5, -0.25), (-1.5, -1.5, 0.25), (-1.5, 1.5, 0.25), (1.5, 1.5, 0.25), (1.5, -1.5, 0.25)], [], [(4, 5, 1, 0), (5, 6, 2, 1), (6, 7, 3, 2), (7, 4, 0, 3), (0, 1, 2, 3), (7, 6, 5, 4)])
me_cube_301.use_remesh_preserve_volume = False
me_cube_301.use_remesh_preserve_attributes = False
me_cube_301.use_mirror_vertex_groups = False
me_cube_301.update()
me_cube_300 = bpy.data.meshes.new('Cube.300')
me_cube_300.from_pydata([(-0.25, -1.5, -0.25), (-0.25, 1.5, -0.25), (0.25, 1.5, -0.25), (0.25, -1.5, -0.25), (-0.25, -1.5, 0.25), (-0.25, 1.5, 0.25), (0.25, 1.5, 0.25), (0.25, -1.5, 0.25)], [], [(4, 5, 1, 0), (5, 6, 2, 1), (6, 7, 3, 2), (7, 4, 0, 3), (0, 1, 2, 3), (7, 6, 5, 4)])
me_cube_300.materials.append(mat_barblue)
me_cube_300.use_remesh_preserve_volume = False
me_cube_300.use_remesh_preserve_attributes = False
me_cube_300.use_mirror_vertex_groups = False
me_cube_300.update()
me_cube_298 = bpy.data.meshes.new('Cube.298')
me_cube_298.from_pydata([(-1.75, -1.75, -0.25), (-1.75, 1.75, -0.25), (1.75, 1.75, -0.25), (1.75, -1.75, -0.25), (-1.75, -1.75, 0.25), (-1.75, 1.75, 0.25), (1.75, 1.75, 0.25), (1.75, -1.75, 0.25)], [], [(4, 5, 1, 0), (5, 6, 2, 1), (6, 7, 3, 2), (7, 4, 0, 3), (0, 1, 2, 3), (7, 6, 5, 4)])
me_cube_298.materials.append(mat_outstanding_yellow)
me_cube_298.use_remesh_preserve_volume = False
me_cube_298.use_remesh_preserve_attributes = False
me_cube_298.use_mirror_vertex_groups = False
me_cube_298.update()
me_cube_297 = bpy.data.meshes.new('Cube.297')
me_cube_297.from_pydata([(0.25, 0.25, -0.25), (0.25, -0.25, -0.25), (-0.25, -0.25, -0.25), (-0.25, 0.25, -0.25), (0.25, 0.25, 0.25), (0.25, -0.25, 0.25), (-0.25, -0.25, 0.25), (-0.25, 0.25, 0.25)], [], [(0, 1, 2, 3), (4, 7, 6, 5), (0, 4, 5, 1), (1, 5, 6, 2), (2, 6, 7, 3), (4, 0, 3, 7)])
me_cube_297.materials.append(mat_orangec)
me_cube_297.use_remesh_preserve_volume = False
me_cube_297.use_remesh_preserve_attributes = False
me_cube_297.use_mirror_vertex_groups = False
me_cube_297.update()
me_cube_296 = bpy.data.meshes.new('Cube.296')
me_cube_296.from_pydata([(0.25, 0.25, -0.25), (0.25, -0.25, -0.25), (-0.25, -0.25, -0.25), (-0.25, 0.25, -0.25), (0.25, 0.25, 0.25), (0.25, -0.25, 0.25), (-0.25, -0.25, 0.25), (-0.25, 0.25, 0.25)], [], [(0, 1, 2, 3), (4, 7, 6, 5), (0, 4, 5, 1), (1, 5, 6, 2), (2, 6, 7, 3), (4, 0, 3, 7)])
me_cube_296.materials.append(mat_orangec)
me_cube_296.use_remesh_preserve_volume = False
me_cube_296.use_remesh_preserve_attributes = False
me_cube_296.use_mirror_vertex_groups = False
me_cube_296.update()
me_cube_295 = bpy.data.meshes.new('Cube.295')
me_cube_295.from_pydata([(0.25, 0.25, -0.25), (0.25, -0.25, -0.25), (-0.25, -0.25, -0.25), (-0.25, 0.25, -0.25), (0.25, 0.25, 0.25), (0.25, -0.25, 0.25), (-0.25, -0.25, 0.25), (-0.25, 0.25, 0.25)], [], [(0, 1, 2, 3), (4, 7, 6, 5), (0, 4, 5, 1), (1, 5, 6, 2), (2, 6, 7, 3), (4, 0, 3, 7)])
me_cube_295.materials.append(mat_orangec)
me_cube_295.use_remesh_preserve_volume = False
me_cube_295.use_remesh_preserve_attributes = False
me_cube_295.use_mirror_vertex_groups = False
me_cube_295.update()
me_cube_294 = bpy.data.meshes.new('Cube.294')
me_cube_294.from_pydata([(-0.25, -1.5, -0.25), (-0.25, 1.5, -0.25), (0.25, 1.5, -0.25), (0.25, -1.5, -0.25), (-0.25, -1.5, 0.25), (-0.25, 1.5, 0.25), (0.25, 1.5, 0.25), (0.25, -1.5, 0.25)], [], [(4, 5, 1, 0), (5, 6, 2, 1), (6, 7, 3, 2), (7, 4, 0, 3), (0, 1, 2, 3), (7, 6, 5, 4)])
me_cube_294.materials.append(mat_barblue)
me_cube_294.use_remesh_preserve_volume = False
me_cube_294.use_remesh_preserve_attributes = False
me_cube_294.use_mirror_vertex_groups = False
me_cube_294.update()
me_cube_293 = bpy.data.meshes.new('Cube.293')
me_cube_293.from_pydata([(-0.25, -1.5, -0.25), (-0.25, 1.5, -0.25), (0.25, 1.5, -0.25), (0.25, -1.5, -0.25), (-0.25, -1.5, 0.25), (-0.25, 1.5, 0.25), (0.25, 1.5, 0.25), (0.25, -1.5, 0.25)], [], [(4, 5, 1, 0), (5, 6, 2, 1), (6, 7, 3, 2), (7, 4, 0, 3), (0, 1, 2, 3), (7, 6, 5, 4)])
me_cube_293.materials.append(mat_barblue)
me_cube_293.use_remesh_preserve_volume = False
me_cube_293.use_remesh_preserve_attributes = False
me_cube_293.use_mirror_vertex_groups = False
me_cube_293.update()
me_cube_292 = bpy.data.meshes.new('Cube.292')
me_cube_292.from_pydata([(-0.25, -1.5, -0.25), (-0.25, 1.5, -0.25), (0.25, 1.5, -0.25), (0.25, -1.5, -0.25), (-0.25, -1.5, 0.25), (-0.25, 1.5, 0.25), (0.25, 1.5, 0.25), (0.25, -1.5, 0.25)], [], [(4, 5, 1, 0), (5, 6, 2, 1), (6, 7, 3, 2), (7, 4, 0, 3), (0, 1, 2, 3), (7, 6, 5, 4)])
me_cube_292.materials.append(mat_barblue)
me_cube_292.use_remesh_preserve_volume = False
me_cube_292.use_remesh_preserve_attributes = False
me_cube_292.use_mirror_vertex_groups = False
me_cube_292.update()
me_cube_291 = bpy.data.meshes.new('Cube.291')
me_cube_291.from_pydata([(-0.25, -1.5, -0.25), (-0.25, 1.5, -0.25), (0.25, 1.5, -0.25), (0.25, -1.5, -0.25), (-0.25, -1.5, 0.25), (-0.25, 1.5, 0.25), (0.25, 1.5, 0.25), (0.25, -1.5, 0.25)], [], [(4, 5, 1, 0), (5, 6, 2, 1), (6, 7, 3, 2), (7, 4, 0, 3), (0, 1, 2, 3), (7, 6, 5, 4)])
me_cube_291.materials.append(mat_barblue)
me_cube_291.use_remesh_preserve_volume = False
me_cube_291.use_remesh_preserve_attributes = False
me_cube_291.use_mirror_vertex_groups = False
me_cube_291.update()
me_cube_290 = bpy.data.meshes.new('Cube.290')
me_cube_290.from_pydata([(-0.25, -1.5, -0.25), (-0.25, 1.5, -0.25), (0.25, 1.5, -0.25), (0.25, -1.5, -0.25), (-0.25, -1.5, 0.25), (-0.25, 1.5, 0.25), (0.25, 1.5, 0.25), (0.25, -1.5, 0.25)], [], [(4, 5, 1, 0), (5, 6, 2, 1), (6, 7, 3, 2), (7, 4, 0, 3), (0, 1, 2, 3), (7, 6, 5, 4)])
me_cube_290.materials.append(mat_barblue)
me_cube_290.use_remesh_preserve_volume = False
me_cube_290.use_remesh_preserve_attributes = False
me_cube_290.use_mirror_vertex_groups = False
me_cube_290.update()
me_cube_288 = bpy.data.meshes.new('Cube.288')
me_cube_288.from_pydata([(-0.25, -1.5, -0.25), (-0.25, 1.5, -0.25), (0.25, 1.5, -0.25), (0.25, -1.5, -0.25), (-0.25, -1.5, 0.25), (-0.25, 1.5, 0.25), (0.25, 1.5, 0.25), (0.25, -1.5, 0.25)], [], [(4, 5, 1, 0), (5, 6, 2, 1), (6, 7, 3, 2), (7, 4, 0, 3), (0, 1, 2, 3), (7, 6, 5, 4)])
me_cube_288.materials.append(mat_barblue)
me_cube_288.use_remesh_preserve_volume = False
me_cube_288.use_remesh_preserve_attributes = False
me_cube_288.use_mirror_vertex_groups = False
me_cube_288.update()
me_cube_287 = bpy.data.meshes.new('Cube.287')
me_cube_287.from_pydata([(-0.25, -1.5, -0.25), (-0.25, 1.5, -0.25), (0.25, 1.5, -0.25), (0.25, -1.5, -0.25), (-0.25, -1.5, 0.25), (-0.25, 1.5, 0.25), (0.25, 1.5, 0.25), (0.25, -1.5, 0.25)], [], [(4, 5, 1, 0), (5, 6, 2, 1), (6, 7, 3, 2), (7, 4, 0, 3), (0, 1, 2, 3), (7, 6, 5, 4)])
me_cube_287.materials.append(mat_barblue)
me_cube_287.use_remesh_preserve_volume = False
me_cube_287.use_remesh_preserve_attributes = False
me_cube_287.use_mirror_vertex_groups = False
me_cube_287.update()
me_cube_286 = bpy.data.meshes.new('Cube.286')
me_cube_286.from_pydata([(-0.25, -1.5, -0.25), (-0.25, 1.5, -0.25), (0.25, 1.5, -0.25), (0.25, -1.5, -0.25), (-0.25, -1.5, 0.25), (-0.25, 1.5, 0.25), (0.25, 1.5, 0.25), (0.25, -1.5, 0.25)], [], [(4, 5, 1, 0), (5, 6, 2, 1), (6, 7, 3, 2), (7, 4, 0, 3), (0, 1, 2, 3), (7, 6, 5, 4)])
me_cube_286.materials.append(mat_barblue)
me_cube_286.use_remesh_preserve_volume = False
me_cube_286.use_remesh_preserve_attributes = False
me_cube_286.use_mirror_vertex_groups = False
me_cube_286.update()
me_cube_285 = bpy.data.meshes.new('Cube.285')
me_cube_285.from_pydata([(-0.25, -1.5, -0.25), (-0.25, 1.5, -0.25), (0.25, 1.5, -0.25), (0.25, -1.5, -0.25), (-0.25, -1.5, 0.25), (-0.25, 1.5, 0.25), (0.25, 1.5, 0.25), (0.25, -1.5, 0.25)], [], [(4, 5, 1, 0), (5, 6, 2, 1), (6, 7, 3, 2), (7, 4, 0, 3), (0, 1, 2, 3), (7, 6, 5, 4)])
me_cube_285.materials.append(mat_barblue)
me_cube_285.use_remesh_preserve_volume = False
me_cube_285.use_remesh_preserve_attributes = False
me_cube_285.use_mirror_vertex_groups = False
me_cube_285.update()
me_cube_284 = bpy.data.meshes.new('Cube.284')
me_cube_284.from_pydata([(-0.25, -1.5, -0.25), (-0.25, 1.5, -0.25), (0.25, 1.5, -0.25), (0.25, -1.5, -0.25), (-0.25, -1.5, 0.25), (-0.25, 1.5, 0.25), (0.25, 1.5, 0.25), (0.25, -1.5, 0.25)], [], [(4, 5, 1, 0), (5, 6, 2, 1), (6, 7, 3, 2), (7, 4, 0, 3), (0, 1, 2, 3), (7, 6, 5, 4)])
me_cube_284.materials.append(mat_barblue)
me_cube_284.use_remesh_preserve_volume = False
me_cube_284.use_remesh_preserve_attributes = False
me_cube_284.use_mirror_vertex_groups = False
me_cube_284.update()
me_cube_283 = bpy.data.meshes.new('Cube.283')
me_cube_283.from_pydata([(-0.25, -1.5, -0.25), (-0.25, 1.5, -0.25), (0.25, 1.5, -0.25), (0.25, -1.5, -0.25), (-0.25, -1.5, 0.25), (-0.25, 1.5, 0.25), (0.25, 1.5, 0.25), (0.25, -1.5, 0.25)], [], [(4, 5, 1, 0), (5, 6, 2, 1), (6, 7, 3, 2), (7, 4, 0, 3), (0, 1, 2, 3), (7, 6, 5, 4)])
me_cube_283.materials.append(mat_barblue)
me_cube_283.use_remesh_preserve_volume = False
me_cube_283.use_remesh_preserve_attributes = False
me_cube_283.use_mirror_vertex_groups = False
me_cube_283.update()
me_cube_281 = bpy.data.meshes.new('Cube.281')
me_cube_281.from_pydata([(0.25, 0.25, -0.25), (0.25, -0.25, -0.25), (-0.25, -0.25, -0.25), (-0.25, 0.25, -0.25), (0.25, 0.25, 0.25), (0.25, -0.25, 0.25), (-0.25, -0.25, 0.25), (-0.25, 0.25, 0.25)], [], [(0, 1, 2, 3), (4, 7, 6, 5), (0, 4, 5, 1), (1, 5, 6, 2), (2, 6, 7, 3), (4, 0, 3, 7)])
me_cube_281.materials.append(mat_orangec)
me_cube_281.use_remesh_preserve_volume = False
me_cube_281.use_remesh_preserve_attributes = False
me_cube_281.use_mirror_vertex_groups = False
me_cube_281.update()
me_cube_280 = bpy.data.meshes.new('Cube.280')
me_cube_280.from_pydata([(0.25, 0.25, -0.25), (0.25, -0.25, -0.25), (-0.25, -0.25, -0.25), (-0.25, 0.25, -0.25), (0.25, 0.25, 0.25), (0.25, -0.25, 0.25), (-0.25, -0.25, 0.25), (-0.25, 0.25, 0.25)], [], [(0, 1, 2, 3), (4, 7, 6, 5), (0, 4, 5, 1), (1, 5, 6, 2), (2, 6, 7, 3), (4, 0, 3, 7)])
me_cube_280.materials.append(mat_orangec)
me_cube_280.use_remesh_preserve_volume = False
me_cube_280.use_remesh_preserve_attributes = False
me_cube_280.use_mirror_vertex_groups = False
me_cube_280.update()
me_cube_279 = bpy.data.meshes.new('Cube.279')
me_cube_279.from_pydata([(0.25, 0.25, -0.25), (0.25, -0.25, -0.25), (-0.25, -0.25, -0.25), (-0.25, 0.25, -0.25), (0.25, 0.25, 0.25), (0.25, -0.25, 0.25), (-0.25, -0.25, 0.25), (-0.25, 0.25, 0.25)], [], [(0, 1, 2, 3), (4, 7, 6, 5), (0, 4, 5, 1), (1, 5, 6, 2), (2, 6, 7, 3), (4, 0, 3, 7)])
me_cube_279.materials.append(mat_orangec)
me_cube_279.use_remesh_preserve_volume = False
me_cube_279.use_remesh_preserve_attributes = False
me_cube_279.use_mirror_vertex_groups = False
me_cube_279.update()
me_cube_278 = bpy.data.meshes.new('Cube.278')
me_cube_278.from_pydata([(0.25, 0.25, -0.25), (0.25, -0.25, -0.25), (-0.25, -0.25, -0.25), (-0.25, 0.25, -0.25), (0.25, 0.25, 0.25), (0.25, -0.25, 0.25), (-0.25, -0.25, 0.25), (-0.25, 0.25, 0.25)], [], [(0, 1, 2, 3), (4, 7, 6, 5), (0, 4, 5, 1), (1, 5, 6, 2), (2, 6, 7, 3), (4, 0, 3, 7)])
me_cube_278.materials.append(mat_orangec)
me_cube_278.use_remesh_preserve_volume = False
me_cube_278.use_remesh_preserve_attributes = False
me_cube_278.use_mirror_vertex_groups = False
me_cube_278.update()
me_cube_277 = bpy.data.meshes.new('Cube.277')
me_cube_277.from_pydata([(-0.25, -1.5, -0.25), (-0.25, 1.5, -0.25), (0.25, 1.5, -0.25), (0.25, -1.5, -0.25), (-0.25, -1.5, 0.25), (-0.25, 1.5, 0.25), (0.25, 1.5, 0.25), (0.25, -1.5, 0.25)], [], [(4, 5, 1, 0), (5, 6, 2, 1), (6, 7, 3, 2), (7, 4, 0, 3), (0, 1, 2, 3), (7, 6, 5, 4)])
me_cube_277.materials.append(mat_barblue)
me_cube_277.use_remesh_preserve_volume = False
me_cube_277.use_remesh_preserve_attributes = False
me_cube_277.use_mirror_vertex_groups = False
me_cube_277.update()
me_cube_276 = bpy.data.meshes.new('Cube.276')
me_cube_276.from_pydata([(-0.25, -1.5, -0.25), (-0.25, 1.5, -0.25), (0.25, 1.5, -0.25), (0.25, -1.5, -0.25), (-0.25, -1.5, 0.25), (-0.25, 1.5, 0.25), (0.25, 1.5, 0.25), (0.25, -1.5, 0.25)], [], [(4, 5, 1, 0), (5, 6, 2, 1), (6, 7, 3, 2), (7, 4, 0, 3), (0, 1, 2, 3), (7, 6, 5, 4)])
me_cube_276.materials.append(mat_barblue)
me_cube_276.use_remesh_preserve_volume = False
me_cube_276.use_remesh_preserve_attributes = False
me_cube_276.use_mirror_vertex_groups = False
me_cube_276.update()
me_cube_275 = bpy.data.meshes.new('Cube.275')
me_cube_275.from_pydata([(-0.25, -1.5, -0.25), (-0.25, 1.5, -0.25), (0.25, 1.5, -0.25), (0.25, -1.5, -0.25), (-0.25, -1.5, 0.25), (-0.25, 1.5, 0.25), (0.25, 1.5, 0.25), (0.25, -1.5, 0.25)], [], [(4, 5, 1, 0), (5, 6, 2, 1), (6, 7, 3, 2), (7, 4, 0, 3), (0, 1, 2, 3), (7, 6, 5, 4)])
me_cube_275.materials.append(mat_barblue)
me_cube_275.use_remesh_preserve_volume = False
me_cube_275.use_remesh_preserve_attributes = False
me_cube_275.use_mirror_vertex_groups = False
me_cube_275.update()
me_cube_274 = bpy.data.meshes.new('Cube.274')
me_cube_274.from_pydata([(-0.25, -1.5, -0.25), (-0.25, 1.5, -0.25), (0.25, 1.5, -0.25), (0.25, -1.5, -0.25), (-0.25, -1.5, 0.25), (-0.25, 1.5, 0.25), (0.25, 1.5, 0.25), (0.25, -1.5, 0.25)], [], [(4, 5, 1, 0), (5, 6, 2, 1), (6, 7, 3, 2), (7, 4, 0, 3), (0, 1, 2, 3), (7, 6, 5, 4)])
me_cube_274.materials.append(mat_barblue)
me_cube_274.use_remesh_preserve_volume = False
me_cube_274.use_remesh_preserve_attributes = False
me_cube_274.use_mirror_vertex_groups = False
me_cube_274.update()
me_cube_273 = bpy.data.meshes.new('Cube.273')
me_cube_273.from_pydata([(-0.25, -1.5, -0.25), (-0.25, 1.5, -0.25), (0.25, 1.5, -0.25), (0.25, -1.5, -0.25), (-0.25, -1.5, 0.25), (-0.25, 1.5, 0.25), (0.25, 1.5, 0.25), (0.25, -1.5, 0.25)], [], [(4, 5, 1, 0), (5, 6, 2, 1), (6, 7, 3, 2), (7, 4, 0, 3), (0, 1, 2, 3), (7, 6, 5, 4)])
me_cube_273.materials.append(mat_barblue)
me_cube_273.use_remesh_preserve_volume = False
me_cube_273.use_remesh_preserve_attributes = False
me_cube_273.use_mirror_vertex_groups = False
me_cube_273.update()
me_cube_272 = bpy.data.meshes.new('Cube.272')
me_cube_272.from_pydata([(-0.25, -1.5, -0.25), (-0.25, 1.5, -0.25), (0.25, 1.5, -0.25), (0.25, -1.5, -0.25), (-0.25, -1.5, 0.25), (-0.25, 1.5, 0.25), (0.25, 1.5, 0.25), (0.25, -1.5, 0.25)], [], [(4, 5, 1, 0), (5, 6, 2, 1), (6, 7, 3, 2), (7, 4, 0, 3), (0, 1, 2, 3), (7, 6, 5, 4)])
me_cube_272.materials.append(mat_barblue)
me_cube_272.use_remesh_preserve_volume = False
me_cube_272.use_remesh_preserve_attributes = False
me_cube_272.use_mirror_vertex_groups = False
me_cube_272.update()
me_cube_271 = bpy.data.meshes.new('Cube.271')
me_cube_271.from_pydata([(-0.25, -1.5, -0.25), (-0.25, 1.5, -0.25), (0.25, 1.5, -0.25), (0.25, -1.5, -0.25), (-0.25, -1.5, 0.25), (-0.25, 1.5, 0.25), (0.25, 1.5, 0.25), (0.25, -1.5, 0.25)], [], [(4, 5, 1, 0), (5, 6, 2, 1), (6, 7, 3, 2), (7, 4, 0, 3), (0, 1, 2, 3), (7, 6, 5, 4)])
me_cube_271.materials.append(mat_barblue)
me_cube_271.use_remesh_preserve_volume = False
me_cube_271.use_remesh_preserve_attributes = False
me_cube_271.use_mirror_vertex_groups = False
me_cube_271.update()
me_cube_270 = bpy.data.meshes.new('Cube.270')
me_cube_270.from_pydata([(0.25, 0.25, -0.25), (0.25, -0.25, -0.25), (-0.25, -0.25, -0.25), (-0.25, 0.25, -0.25), (0.25, 0.25, 0.25), (0.25, -0.25, 0.25), (-0.25, -0.25, 0.25), (-0.25, 0.25, 0.25)], [], [(0, 1, 2, 3), (4, 7, 6, 5), (0, 4, 5, 1), (1, 5, 6, 2), (2, 6, 7, 3), (4, 0, 3, 7)])
me_cube_270.materials.append(mat_orangec)
me_cube_270.use_remesh_preserve_volume = False
me_cube_270.use_remesh_preserve_attributes = False
me_cube_270.use_mirror_vertex_groups = False
me_cube_270.update()
me_cube_269 = bpy.data.meshes.new('Cube.269')
me_cube_269.from_pydata([(0.25, 0.25, -0.25), (0.25, -0.25, -0.25), (-0.25, -0.25, -0.25), (-0.25, 0.25, -0.25), (0.25, 0.25, 0.25), (0.25, -0.25, 0.25), (-0.25, -0.25, 0.25), (-0.25, 0.25, 0.25)], [], [(0, 1, 2, 3), (4, 7, 6, 5), (0, 4, 5, 1), (1, 5, 6, 2), (2, 6, 7, 3), (4, 0, 3, 7)])
me_cube_269.materials.append(mat_orangec)
me_cube_269.use_remesh_preserve_volume = False
me_cube_269.use_remesh_preserve_attributes = False
me_cube_269.use_mirror_vertex_groups = False
me_cube_269.update()
me_cube_268 = bpy.data.meshes.new('Cube.268')
me_cube_268.from_pydata([(0.25, 0.25, -0.25), (0.25, -0.25, -0.25), (-0.25, -0.25, -0.25), (-0.25, 0.25, -0.25), (0.25, 0.25, 0.25), (0.25, -0.25, 0.25), (-0.25, -0.25, 0.25), (-0.25, 0.25, 0.25)], [], [(0, 1, 2, 3), (4, 7, 6, 5), (0, 4, 5, 1), (1, 5, 6, 2), (2, 6, 7, 3), (4, 0, 3, 7)])
me_cube_268.materials.append(mat_orangec)
me_cube_268.use_remesh_preserve_volume = False
me_cube_268.use_remesh_preserve_attributes = False
me_cube_268.use_mirror_vertex_groups = False
me_cube_268.update()
me_cube_265 = bpy.data.meshes.new('Cube.265')
me_cube_265.from_pydata([(-0.25, -1.5, -0.25), (-0.25, 1.5, -0.25), (0.25, 1.5, -0.25), (0.25, -1.5, -0.25), (-0.25, -1.5, 0.25), (-0.25, 1.5, 0.25), (0.25, 1.5, 0.25), (0.25, -1.5, 0.25)], [], [(4, 5, 1, 0), (5, 6, 2, 1), (6, 7, 3, 2), (7, 4, 0, 3), (0, 1, 2, 3), (7, 6, 5, 4)])
me_cube_265.materials.append(mat_barblue)
me_cube_265.use_remesh_preserve_volume = False
me_cube_265.use_remesh_preserve_attributes = False
me_cube_265.use_mirror_vertex_groups = False
me_cube_265.update()
me_cube_261 = bpy.data.meshes.new('Cube.261')
me_cube_261.from_pydata([(-1.5, -1.5, -0.25), (-1.5, 1.5, -0.25), (1.5, 1.5, -0.25), (1.5, -1.5, -0.25), (-1.5, -1.5, 0.25), (-1.5, 1.5, 0.25), (1.5, 1.5, 0.25), (1.5, -1.5, 0.25)], [], [(4, 5, 1, 0), (5, 6, 2, 1), (6, 7, 3, 2), (7, 4, 0, 3), (0, 1, 2, 3), (7, 6, 5, 4)])
me_cube_261.use_remesh_preserve_volume = False
me_cube_261.use_remesh_preserve_attributes = False
me_cube_261.use_mirror_vertex_groups = False
me_cube_261.update()
me_cube_260 = bpy.data.meshes.new('Cube.260')
me_cube_260.from_pydata([(-0.5, -0.5, -1.5), (-0.5, 0.5, -1.5), (0.5, 0.5, -1.5), (0.5, -0.5, -1.5), (-0.5, -0.5, 1.5), (-0.5, 0.5, 1.5), (0.5, 0.5, 1.5), (0.5, -0.5, 1.5)], [], [(4, 5, 1, 0), (5, 6, 2, 1), (6, 7, 3, 2), (7, 4, 0, 3), (0, 1, 2, 3), (7, 6, 5, 4)])
me_cube_260.use_remesh_preserve_volume = False
me_cube_260.use_remesh_preserve_attributes = False
me_cube_260.use_mirror_vertex_groups = False
me_cube_260.update()
me_cube_247 = bpy.data.meshes.new('Cube.247')
me_cube_247.from_pydata([(0.25, 0.25, -0.25), (0.25, -0.25, -0.25), (-0.25, -0.25, -0.25), (-0.25, 0.25, -0.25), (0.25, 0.25, 0.25), (0.25, -0.25, 0.25), (-0.25, -0.25, 0.25), (-0.25, 0.25, 0.25)], [], [(0, 1, 2, 3), (4, 7, 6, 5), (0, 4, 5, 1), (1, 5, 6, 2), (2, 6, 7, 3), (4, 0, 3, 7)])
me_cube_247.materials.append(mat_orangec)
me_cube_247.use_remesh_preserve_volume = False
me_cube_247.use_remesh_preserve_attributes = False
me_cube_247.use_mirror_vertex_groups = False
me_cube_247.update()
me_cube_207 = bpy.data.meshes.new('Cube.207')
me_cube_207.from_pydata([(-0.5, -0.5, -0.25), (-0.5, 0.5, -0.25), (0.5, 0.5, -0.25), (0.5, -0.5, -0.25), (-0.5, -0.5, 0.25), (-0.5, 0.5, 0.25), (0.5, 0.5, 0.25), (0.5, -0.5, 0.25), (-0.5, -0.5, 1.49e-08), (-0.5, 0.0, 0.25), (-0.5, 0.5, 0.0), (-0.5, 0.0, -0.25), (0.0, 0.5, 0.25), (0.5, 0.5, 0.0), (0.0, 0.5, -0.25), (0.5, 0.0, 0.25), (0.5, -0.5, 0.0), (0.5, 0.0, -0.25), (0.0, -0.5, 0.25), (0.0, -0.5, -0.25), (-0.5, 0.0, 0.0), (0.0, 0.5, 0.0), (0.5, 0.0, 0.0), (0.0, -0.5, 0.0), (0.0, 0.0, -0.45), (0.0, 0.0, 0.25), (-0.5, 0.5, 0.65), (0.5, 0.5, 0.65), (-0.5, 0.0, 0.65), (0.0, 0.5, 0.65), (0.5, 0.0, 0.65), (0.0, 0.0, 0.65)], [], [(20, 10, 1, 11), (21, 13, 2, 14), (22, 16, 3, 17), (23, 8, 0, 19), (24, 14, 2, 17), (9, 25, 31, 28), (8, 20, 11, 0), (4, 9, 20, 8), (9, 5, 10, 20), (10, 21, 14, 1), (5, 12, 21, 10), (12, 6, 13, 21), (13, 22, 17, 2), (6, 15, 22, 13), (15, 7, 16, 22), (16, 23, 19, 3), (7, 18, 23, 16), (18, 4, 8, 23), (19, 24, 17, 3), (0, 11, 24, 19), (11, 1, 14, 24), (18, 25, 9, 4), (7, 15, 25, 18), (25, 15, 30, 31), (31, 29, 26, 28), (30, 27, 29, 31), (15, 6, 27, 30), (12, 5, 26, 29), (6, 12, 29, 27), (5, 9, 28, 26)])
me_cube_207.materials.append(mat_seat_brown)
me_cube_207.use_remesh_preserve_volume = False
me_cube_207.use_remesh_preserve_attributes = False
me_cube_207.use_mirror_vertex_groups = False
me_cube_207.update()
me_cube_206 = bpy.data.meshes.new('Cube.206')
me_cube_206.from_pydata([(-0.5, -0.25, -0.5), (-0.5, 0.25, -0.5), (0.5, 0.25, -0.5), (0.5, -0.25, -0.5), (-0.5, -0.25, 0.5), (-0.5, 0.25, 0.2), (0.5, 0.25, 0.2), (0.5, -0.25, 0.5)], [], [(4, 5, 1, 0), (5, 6, 2, 1), (6, 7, 3, 2), (7, 4, 0, 3), (0, 1, 2, 3), (7, 6, 5, 4)])
me_cube_206.use_remesh_preserve_volume = False
me_cube_206.use_remesh_preserve_attributes = False
me_cube_206.use_mirror_vertex_groups = False
me_cube_206.update()

# ---- objects
ob_cube_075 = bpy.data.objects.new('Cube.075', me_cube_045)
ob_cube_074 = bpy.data.objects.new('Cube.074', me_cube_043)
ob_cube_073 = bpy.data.objects.new('Cube.073', me_cube_042)
ob_cube_072 = bpy.data.objects.new('Cube.072', me_cube_041)
ob_cube_008 = bpy.data.objects.new('Cube.008', me_cube_005)
ob_cube_004 = bpy.data.objects.new('Cube.004', me_cube_002)
ob_cube_003 = bpy.data.objects.new('Cube.003', me_cube_001)
ob_cube_002 = bpy.data.objects.new('Cube.002', me_cube_000)
ob_cube_021 = bpy.data.objects.new('Cube.021', me_cube_025)
ob_camera = bpy.data.objects.new('Camera', cam_camera)
ob_cube_020 = bpy.data.objects.new('Cube.020', me_cube_023)
ob_cube_019 = bpy.data.objects.new('Cube.019', me_cube_022)
ob_cube_018 = bpy.data.objects.new('Cube.018', me_cube_021)
ob_cube_017 = bpy.data.objects.new('Cube.017', me_cube_020)
ob_cube_016 = bpy.data.objects.new('Cube.016', me_cube_019)
ob_cube_015 = bpy.data.objects.new('Cube.015', me_cube_018)
ob_ccube_005 = bpy.data.objects.new('cCube.005', me_cube_017)
ob_ccube_004 = bpy.data.objects.new('cCube.004', me_cube_016)
ob_cube_070 = bpy.data.objects.new('Cube.070', me_cube_314)
ob_cube_069 = bpy.data.objects.new('Cube.069', me_cube_313)
ob_cube_068 = bpy.data.objects.new('Cube.068', me_cube_312)
ob_ccube_028 = bpy.data.objects.new('cCube.028', me_cube_310)
ob_ccube_027 = bpy.data.objects.new('cCube.027', me_cube_309)
ob_cube_063 = bpy.data.objects.new('Cube.063', me_cube_304)
ob_ccube_024 = bpy.data.objects.new('cCube.024', me_cube_302)
ob_cube_062 = bpy.data.objects.new('Cube.062', me_cube_301)
ob_cube_061 = bpy.data.objects.new('Cube.061', me_cube_300)
ob_cube_059 = bpy.data.objects.new('Cube.059', me_cube_298)
ob_ccube_023 = bpy.data.objects.new('cCube.023', me_cube_297)
ob_ccube_022 = bpy.data.objects.new('cCube.022', me_cube_296)
ob_ccube_021 = bpy.data.objects.new('cCube.021', me_cube_295)
ob_cube_058 = bpy.data.objects.new('Cube.058', me_cube_294)
ob_cube_057 = bpy.data.objects.new('Cube.057', me_cube_293)
ob_cube_056 = bpy.data.objects.new('Cube.056', me_cube_292)
ob_cube_055 = bpy.data.objects.new('Cube.055', me_cube_291)
ob_cube_054 = bpy.data.objects.new('Cube.054', me_cube_290)
ob_cube_052 = bpy.data.objects.new('Cube.052', me_cube_288)
ob_cube_051 = bpy.data.objects.new('Cube.051', me_cube_287)
ob_cube_050 = bpy.data.objects.new('Cube.050', me_cube_286)
ob_cube_049 = bpy.data.objects.new('Cube.049', me_cube_285)
ob_cube_048 = bpy.data.objects.new('Cube.048', me_cube_284)
ob_cube_047 = bpy.data.objects.new('Cube.047', me_cube_283)
ob_ccube_020 = bpy.data.objects.new('cCube.020', me_cube_281)
ob_ccube_019 = bpy.data.objects.new('cCube.019', me_cube_280)
ob_ccube_018 = bpy.data.objects.new('cCube.018', me_cube_279)
ob_ccube_017 = bpy.data.objects.new('cCube.017', me_cube_278)
ob_cube_045 = bpy.data.objects.new('Cube.045', me_cube_277)
ob_cube_044 = bpy.data.objects.new('Cube.044', me_cube_276)
ob_cube_043 = bpy.data.objects.new('Cube.043', me_cube_275)
ob_cube_042 = bpy.data.objects.new('Cube.042', me_cube_274)
ob_cube_041 = bpy.data.objects.new('Cube.041', me_cube_273)
ob_cube_040 = bpy.data.objects.new('Cube.040', me_cube_272)
ob_cube_039 = bpy.data.objects.new('Cube.039', me_cube_271)
ob_ccube_016 = bpy.data.objects.new('cCube.016', me_cube_270)
ob_ccube_015 = bpy.data.objects.new('cCube.015', me_cube_269)
ob_ccube_014 = bpy.data.objects.new('cCube.014', me_cube_268)
ob_cube_038 = bpy.data.objects.new('Cube.038', me_cube_265)
ob_cube_033 = bpy.data.objects.new('Cube.033', me_cube_261)
ob_cube_035 = bpy.data.objects.new('Cube.035', me_cube_260)
ob_ccube_013 = bpy.data.objects.new('cCube.013', me_cube_247)
ob_cube_007 = bpy.data.objects.new('Cube.007', me_cube_207)
ob_cube = bpy.data.objects.new('Cube', me_cube_206)

# ---- transforms, parenting, visibility, modifiers, constraints
ob_cube_075.location = (0.63, 5.4, 2.0)
ob_cube_075.rotation_euler = (1.571, 3.142, 3.894e-07)
ob_cube_075.lineart.crease_threshold = 0.0
ob_cube_074.location = (-2.384e-07, 5.25, 2.0)
ob_cube_074.rotation_euler = (1.571, 3.142, 3.894e-07)
ob_cube_074.lineart.crease_threshold = 0.0
ob_cube_073.location = (2.75, -0.5, 1.25)
ob_cube_073.lineart.crease_threshold = 0.0
ob_cube_072.location = (2.75, -0.5, 2.75)
ob_cube_072.lineart.crease_threshold = 0.0
ob_cube_008.location = (2.25, -0.5, 2.0)
ob_cube_008.rotation_euler = (-1.344e-07, 1.571, 0.0)
ob_cube_008.lineart.crease_threshold = 0.0
ob_cube_004.location = (2.384e-07, -0.5, 4.25)
ob_cube_004.rotation_euler = (-2.687e-07, 3.142, 1.344e-07)
ob_cube_004.lineart.crease_threshold = 0.0
ob_cube_003.location = (-2.384e-07, 3.0, 4.25)
ob_cube_003.rotation_euler = (-2.687e-07, 3.142, 1.344e-07)
ob_cube_003.lineart.crease_threshold = 0.0
ob_cube_002.location = (-2.25, 3.0, 2.0)
ob_cube_002.rotation_euler = (-1.344e-07, 1.571, 0.0)
ob_cube_002.lineart.crease_threshold = 0.0
ob_cube_021.location = (1.25, -5.0, 1.0)
ob_cube_021.rotation_euler = (0.0, 0.0, 1.571)
ob_cube_021.lineart.crease_threshold = 0.0
ob_camera.location = (0.04388, -2.782, 2.3)
ob_camera.rotation_euler = (1.484, -3.908e-08, -3.142)
ob_camera.lineart.crease_threshold = 0.0
ob_cube_020.location = (-1.0, -5.25, 1.0)
ob_cube_020.lineart.crease_threshold = 0.0
ob_cube_019.location = (-1.75, -4.0, 3.75)
ob_cube_019.lineart.crease_threshold = 0.0
ob_cube_018.location = (1.75, -4.0, 3.75)
ob_cube_018.lineart.crease_threshold = 0.0
ob_cube_017.location = (-1.75, -5.75, 2.0)
ob_cube_017.rotation_euler = (-1.571, 2.099e-07, -1.571)
ob_cube_017.lineart.crease_threshold = 0.0
ob_cube_016.location = (1.75, -5.75, 2.0)
ob_cube_016.rotation_euler = (-1.571, 2.099e-07, -1.571)
ob_cube_016.lineart.crease_threshold = 0.0
ob_cube_015.location = (0.0, -5.75, 3.75)
ob_cube_015.rotation_euler = (0.0, 0.0, -1.571)
ob_cube_015.lineart.crease_threshold = 0.0
ob_ccube_005.location = (-1.75, -5.75, 3.75)
ob_ccube_005.lock_rotations_4d = False
ob_ccube_005.empty_display_type = 'ARROWS'
ob_ccube_005.lineart.crease_threshold = 0.0
ob_ccube_004.location = (1.75, -5.75, 3.75)
ob_ccube_004.lock_rotations_4d = False
ob_ccube_004.empty_display_type = 'ARROWS'
ob_ccube_004.lineart.crease_threshold = 0.0
ob_cube_070.location = (0.0, -5.75, 0.25)
ob_cube_070.rotation_euler = (0.0, 0.0, -1.571)
ob_cube_070.lineart.crease_threshold = 0.0
ob_cube_069.location = (1.75, -4.0, 0.25)
ob_cube_069.lineart.crease_threshold = 0.0
ob_cube_068.location = (-1.75, -4.0, 0.25)
ob_cube_068.lineart.crease_threshold = 0.0
ob_ccube_028.location = (1.75, -5.75, 0.25)
ob_ccube_028.lock_rotations_4d = False
ob_ccube_028.empty_display_type = 'ARROWS'
ob_ccube_028.lineart.crease_threshold = 0.0
ob_ccube_027.location = (-1.75, -5.75, 0.25)
ob_ccube_027.lock_rotations_4d = False
ob_ccube_027.empty_display_type = 'ARROWS'
ob_ccube_027.lineart.crease_threshold = 0.0
ob_cube_063.location = (0.0, -4.0, 0.25)
ob_cube_063.lineart.crease_threshold = 0.0
ob_ccube_024.location = (1.75, -2.25, 3.75)
ob_ccube_024.lock_rotations_4d = False
ob_ccube_024.empty_display_type = 'ARROWS'
ob_ccube_024.lineart.crease_threshold = 0.0
ob_cube_062.location = (0.0, -0.5, 0.25)
ob_cube_062.lineart.crease_threshold = 0.0
ob_cube_061.location = (1.75, -0.5, 3.75)
ob_cube_061.lineart.crease_threshold = 0.0
ob_cube_059.location = (-2.25, -0.5, 2.0)
ob_cube_059.rotation_euler = (-1.344e-07, 1.571, 0.0)
ob_cube_059.lineart.crease_threshold = 0.0
ob_ccube_023.location = (-1.75, -2.25, 3.75)
ob_ccube_023.lock_rotations_4d = False
ob_ccube_023.empty_display_type = 'ARROWS'
ob_ccube_023.lineart.crease_threshold = 0.0
ob_ccube_022.location = (-1.75, -2.25, 0.25)
ob_ccube_022.lock_rotations_4d = False
ob_ccube_022.empty_display_type = 'ARROWS'
ob_ccube_022.lineart.crease_threshold = 0.0
ob_ccube_021.location = (1.75, -2.25, 0.25)
ob_ccube_021.lock_rotations_4d = False
ob_ccube_021.empty_display_type = 'ARROWS'
ob_ccube_021.lineart.crease_threshold = 0.0
ob_cube_058.location = (-1.75, -0.5, 3.75)
ob_cube_058.lineart.crease_threshold = 0.0
ob_cube_057.location = (-1.75, -0.5, 0.25)
ob_cube_057.lineart.crease_threshold = 0.0
ob_cube_056.location = (1.75, -0.5, 0.25)
ob_cube_056.lineart.crease_threshold = 0.0
ob_cube_055.location = (0.0, -2.25, 0.25)
ob_cube_055.rotation_euler = (0.0, 0.0, -1.571)
ob_cube_055.lineart.crease_threshold = 0.0
ob_cube_054.location = (0.0, -2.25, 3.75)
ob_cube_054.rotation_euler = (0.0, 0.0, -1.571)
ob_cube_054.lineart.crease_threshold = 0.0
ob_cube_052.location = (1.75, -2.25, 2.0)
ob_cube_052.rotation_euler = (-1.571, 2.099e-07, -1.571)
ob_cube_052.lineart.crease_threshold = 0.0
ob_cube_051.location = (-1.75, -2.25, 2.0)
ob_cube_051.rotation_euler = (-1.571, 2.099e-07, -1.571)
ob_cube_051.lineart.crease_threshold = 0.0
ob_cube_050.location = (-1.75, 1.25, 2.0)
ob_cube_050.rotation_euler = (-1.571, 2.099e-07, -1.571)
ob_cube_050.lineart.crease_threshold = 0.0
ob_cube_049.location = (-1.75, 4.75, 2.0)
ob_cube_049.rotation_euler = (-1.571, 2.099e-07, -1.571)
ob_cube_049.lineart.crease_threshold = 0.0
ob_cube_048.location = (1.75, 4.75, 2.0)
ob_cube_048.rotation_euler = (-1.571, 2.099e-07, -1.571)
ob_cube_048.lineart.crease_threshold = 0.0
ob_cube_047.location = (1.75, 1.25, 2.0)
ob_cube_047.rotation_euler = (-1.571, 2.099e-07, -1.571)
ob_cube_047.lineart.crease_threshold = 0.0
ob_ccube_020.location = (1.75, 4.75, 3.75)
ob_ccube_020.lock_rotations_4d = False
ob_ccube_020.empty_display_type = 'ARROWS'
ob_ccube_020.lineart.crease_threshold = 0.0
ob_ccube_019.location = (-1.75, 4.75, 3.75)
ob_ccube_019.lock_rotations_4d = False
ob_ccube_019.empty_display_type = 'ARROWS'
ob_ccube_019.lineart.crease_threshold = 0.0
ob_ccube_018.location = (-1.75, 4.75, 0.25)
ob_ccube_018.lock_rotations_4d = False
ob_ccube_018.empty_display_type = 'ARROWS'
ob_ccube_018.lineart.crease_threshold = 0.0
ob_ccube_017.location = (1.75, 4.75, 0.25)
ob_ccube_017.lock_rotations_4d = False
ob_ccube_017.empty_display_type = 'ARROWS'
ob_ccube_017.lineart.crease_threshold = 0.0
ob_cube_045.location = (0.0, 1.25, 3.75)
ob_cube_045.rotation_euler = (0.0, 0.0, -1.571)
ob_cube_045.lineart.crease_threshold = 0.0
ob_cube_044.location = (0.0, 4.75, 3.75)
ob_cube_044.rotation_euler = (0.0, 0.0, -1.571)
ob_cube_044.lineart.crease_threshold = 0.0
ob_cube_043.location = (0.0, 4.75, 0.25)
ob_cube_043.rotation_euler = (0.0, 0.0, -1.571)
ob_cube_043.lineart.crease_threshold = 0.0
ob_cube_042.location = (0.0, 1.25, 0.25)
ob_cube_042.rotation_euler = (0.0, 0.0, -1.571)
ob_cube_042.lineart.crease_threshold = 0.0
ob_cube_041.location = (1.75, 3.0, 0.25)
ob_cube_041.lineart.crease_threshold = 0.0
ob_cube_040.location = (-1.75, 3.0, 0.25)
ob_cube_040.lineart.crease_threshold = 0.0
ob_cube_039.location = (-1.75, 3.0, 3.75)
ob_cube_039.lineart.crease_threshold = 0.0
ob_ccube_016.location = (1.75, 1.25, 0.25)
ob_ccube_016.lock_rotations_4d = False
ob_ccube_016.empty_display_type = 'ARROWS'
ob_ccube_016.lineart.crease_threshold = 0.0
ob_ccube_015.location = (-1.75, 1.25, 0.25)
ob_ccube_015.lock_rotations_4d = False
ob_ccube_015.empty_display_type = 'ARROWS'
ob_ccube_015.lineart.crease_threshold = 0.0
ob_ccube_014.location = (-1.75, 1.25, 3.75)
ob_ccube_014.lock_rotations_4d = False
ob_ccube_014.empty_display_type = 'ARROWS'
ob_ccube_014.lineart.crease_threshold = 0.0
ob_cube_038.location = (1.75, 3.0, 3.75)
ob_cube_038.lineart.crease_threshold = 0.0
ob_cube_033.location = (0.0, 3.0, 0.25)
ob_cube_033.lineart.crease_threshold = 0.0
ob_cube_035.location = (0.0, 3.0, 2.0)
ob_cube_035.lineart.crease_threshold = 0.0
ob_ccube_013.location = (1.75, 1.25, 3.75)
ob_ccube_013.lock_rotations_4d = False
ob_ccube_013.empty_display_type = 'ARROWS'
ob_ccube_013.lineart.crease_threshold = 0.0
ob_cube_007.location = (0.0, -4.0, 0.95)
ob_cube_007.lineart.crease_threshold = 0.0
ob_cube.location = (0.0, -5.25, 1.0)
ob_cube.lineart.crease_threshold = 0.0

# ---- collection membership
col_collection_1.objects.link(ob_cube_075)
col_collection_1.objects.link(ob_cube_074)
col_collection_1.objects.link(ob_cube_073)
col_collection_1.objects.link(ob_cube_072)
col_collection_1.objects.link(ob_cube_008)
col_collection_1.objects.link(ob_cube_004)
col_collection_1.objects.link(ob_cube_003)
col_collection_1.objects.link(ob_cube_002)
col_collection_1.objects.link(ob_cube_021)
col_collection_1.objects.link(ob_camera)
col_collection_1.objects.link(ob_cube_020)
col_collection_1.objects.link(ob_cube_019)
col_collection_1.objects.link(ob_cube_018)
col_collection_1.objects.link(ob_cube_017)
col_collection_1.objects.link(ob_cube_016)
col_collection_1.objects.link(ob_cube_015)
col_collection_1.objects.link(ob_ccube_005)
col_collection_1.objects.link(ob_ccube_004)
col_collection_1.objects.link(ob_cube_070)
col_collection_1.objects.link(ob_cube_069)
col_collection_1.objects.link(ob_cube_068)
col_collection_1.objects.link(ob_ccube_028)
col_collection_1.objects.link(ob_ccube_027)
col_collection_1.objects.link(ob_cube_063)
col_collection_1.objects.link(ob_ccube_024)
col_collection_1.objects.link(ob_cube_062)
col_collection_1.objects.link(ob_cube_061)
col_collection_1.objects.link(ob_cube_059)
col_collection_1.objects.link(ob_ccube_023)
col_collection_1.objects.link(ob_ccube_022)
col_collection_1.objects.link(ob_ccube_021)
col_collection_1.objects.link(ob_cube_058)
col_collection_1.objects.link(ob_cube_057)
col_collection_1.objects.link(ob_cube_056)
col_collection_1.objects.link(ob_cube_055)
col_collection_1.objects.link(ob_cube_054)
col_collection_1.objects.link(ob_cube_052)
col_collection_1.objects.link(ob_cube_051)
col_collection_1.objects.link(ob_cube_050)
col_collection_1.objects.link(ob_cube_049)
col_collection_1.objects.link(ob_cube_048)
col_collection_1.objects.link(ob_cube_047)
col_collection_1.objects.link(ob_ccube_020)
col_collection_1.objects.link(ob_ccube_019)
col_collection_1.objects.link(ob_ccube_018)
col_collection_1.objects.link(ob_ccube_017)
col_collection_1.objects.link(ob_cube_045)
col_collection_1.objects.link(ob_cube_044)
col_collection_1.objects.link(ob_cube_043)
col_collection_1.objects.link(ob_cube_042)
col_collection_1.objects.link(ob_cube_041)
col_collection_1.objects.link(ob_cube_040)
col_collection_1.objects.link(ob_cube_039)
col_collection_1.objects.link(ob_ccube_016)
col_collection_1.objects.link(ob_ccube_015)
col_collection_1.objects.link(ob_ccube_014)
col_collection_1.objects.link(ob_cube_038)
col_collection_1.objects.link(ob_cube_033)
col_collection_1.objects.link(ob_cube_035)
col_collection_1.objects.link(ob_ccube_013)
col_collection_1.objects.link(ob_cube_007)
col_collection_1.objects.link(ob_cube)

# ---- scene / render settings (as saved in the file)
scene.camera = ob_camera
scene.frame_start = 1; scene.frame_end = 250; scene.frame_set(1)
scene.render.engine = 'BLENDER_EEVEE_NEXT'
scene.render.image_settings.compression = 90
scene.render.resolution_percentage = 50
scene.render.dither_intensity = 0.0
scene.cycles.use_denoising = False
scene.cycles.samples = 10
scene.cycles.sampling_pattern = 'TABULATED_SOBOL'
scene.cycles.light_sampling_threshold = 0.0
scene.cycles.use_adaptive_sampling = False
scene.cycles.use_light_tree = False
scene.cycles.blur_glossy = 0.0
scene.cycles.volume_bounces = 1
scene.cycles.pixel_filter_type = 'GAUSSIAN'
scene.cycles.sample_clamp_indirect = 0.0
scene.view_settings.view_transform = 'Standard'
bpy.context.view_layer.update()

# ---- added for rendering (the .blend has no usable light): sun
light_auto_sun = bpy.data.lights.new('AutoSun', 'SUN')
light_auto_sun.energy = 3.0
light_auto_sun.angle = 0.0523599
ob_auto_sun = bpy.data.objects.new('AutoSun', light_auto_sun)
scene.collection.objects.link(ob_auto_sun)
ob_auto_sun.rotation_euler = (0.872665, 0.174533, 0.523599)
bpy.context.view_layer.update()
